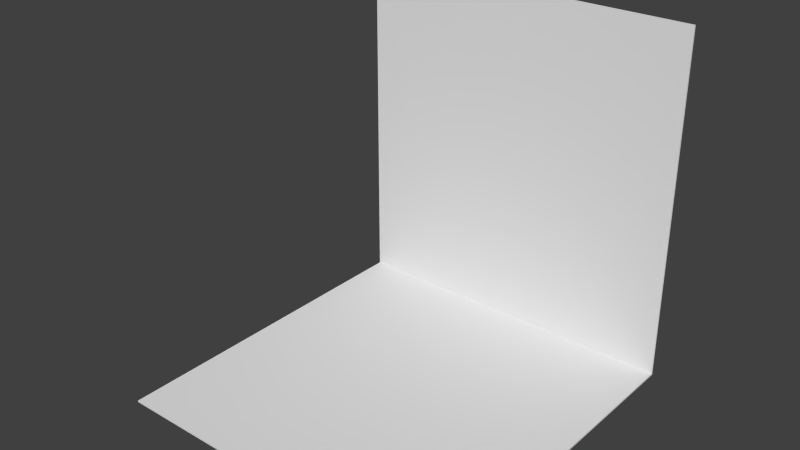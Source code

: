 # Source: BLENDER_Wall_with_floor.blend  (saved by Blender 2.73.0; exported with 4.5.12 LTS)
import bpy
from mathutils import Matrix  # noqa: F401  (used for matrix-valued properties, if any)

bpy.ops.wm.read_factory_settings(use_empty=True)
scene = bpy.context.scene
scene.name = 'Scene'

# ---- collections
col_collection_1 = bpy.data.collections.new('Collection 1'); scene.collection.children.link(col_collection_1)

# ---- world
world_world = bpy.data.worlds.new('World'); scene.world = world_world
world_world.color = (0.05088, 0.05088, 0.05088)
world_world.use_sun_shadow = False
world_world.sun_shadow_jitter_overblur = 0.0
world_world.cycles.sampling_method = 'MANUAL'
world_world.cycles.sample_map_resolution = 256

# ---- meshes
me_cube_001 = bpy.data.meshes.new('Cube.001')
me_cube_001.from_pydata([(-1.0, -1.0, -1.01), (-1.0, 1.0, -1.01), (1.0, 1.0, -1.01), (1.0, -1.0, -1.01), (-1.0, 1.0, 1.0), (1.0, 1.0, 1.0), (-1.0, -1.0, -1.0), (-1.0, 0.9929, -1.0), (1.0, 0.9929, -1.0), (1.0, -1.0, -1.0), (-1.0, 0.99, 1.0), (1.0, 0.99, 1.0)], [], [(4, 5, 2, 1), (0, 1, 2, 3), (7, 8, 11, 10), (9, 8, 7, 6), (4, 1, 7, 10), (1, 0, 6, 7), (5, 4, 10, 11), (2, 5, 11, 8), (3, 2, 8, 9), (0, 3, 9, 6)])
me_cube_001.use_remesh_preserve_volume = False
me_cube_001.use_remesh_preserve_attributes = False
me_cube_001.use_mirror_vertex_groups = False
me_cube_001.update()

# ---- objects
ob_weltabschnitt_1_wand = bpy.data.objects.new('Weltabschnitt_1_Wand', me_cube_001)

# ---- transforms, parenting, visibility, modifiers, constraints
ob_weltabschnitt_1_wand.location = (0.0, 0.0, 0.01)
ob_weltabschnitt_1_wand.lineart.crease_threshold = 0.0

# ---- collection membership
col_collection_1.objects.link(ob_weltabschnitt_1_wand)

# ---- scene / render settings (as saved in the file)
scene.frame_start = 1; scene.frame_end = 250; scene.frame_set(1)
scene.render.engine = 'BLENDER_EEVEE_NEXT'
scene.render.resolution_percentage = 50
scene.render.dither_intensity = 0.0
scene.cycles.use_denoising = False
scene.cycles.samples = 10
scene.cycles.sampling_pattern = 'TABULATED_SOBOL'
scene.cycles.light_sampling_threshold = 0.0
scene.cycles.use_adaptive_sampling = False
scene.cycles.use_light_tree = False
scene.cycles.blur_glossy = 0.0
scene.cycles.pixel_filter_type = 'GAUSSIAN'
scene.cycles.sample_clamp_indirect = 0.0
scene.view_settings.view_transform = 'Standard'
bpy.context.view_layer.update()

# ---- added for rendering (the .blend has no active camera and no usable light): camera, sun
cam_auto = bpy.data.cameras.new('AutoCamera')
cam_auto.lens = 50.0
cam_auto.sensor_width = 36.0
cam_auto.clip_end = 1000.0
ob_auto_camera = bpy.data.objects.new('AutoCamera', cam_auto)
scene.collection.objects.link(ob_auto_camera)
ob_auto_camera.location = (3.21042, -3.85251, 2.57334)
ob_auto_camera.rotation_euler = (1.09748, -7.21219e-08, 0.694738)
scene.camera = ob_auto_camera
light_auto_sun = bpy.data.lights.new('AutoSun', 'SUN')
light_auto_sun.energy = 3.0
light_auto_sun.angle = 0.0523599
ob_auto_sun = bpy.data.objects.new('AutoSun', light_auto_sun)
scene.collection.objects.link(ob_auto_sun)
ob_auto_sun.rotation_euler = (0.872665, 0.174533, 0.523599)
bpy.context.view_layer.update()
